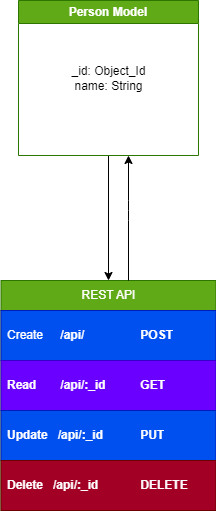

The diagram above was exported from draw.io. Its source (the exported page's mxGraphModel, read from the mxfile embedded in the PNG):
<mxGraphModel dx="826" dy="650" grid="1" gridSize="10" guides="1" tooltips="1" connect="1" arrows="1" fold="1" page="1" pageScale="1" pageWidth="850" pageHeight="1100" math="0" shadow="0">
  <root>
    <mxCell id="0" />
    <mxCell id="1" parent="0" />
    <mxCell id="6" value="REST API" style="swimlane;fontStyle=0;childLayout=stackLayout;horizontal=1;startSize=30;horizontalStack=0;resizeParent=1;resizeParentMax=0;resizeLast=0;collapsible=1;marginBottom=0;whiteSpace=wrap;html=1;fillColor=#60a917;fontColor=#ffffff;strokeColor=#2D7600;rounded=0;" parent="1" vertex="1">
      <mxGeometry x="282.5" y="320" width="215" height="230" as="geometry" />
    </mxCell>
    <mxCell id="14" value="" style="edgeStyle=none;html=1;" parent="6" source="7" target="9" edge="1">
      <mxGeometry relative="1" as="geometry" />
    </mxCell>
    <mxCell id="7" value="Create&lt;span style=&quot;white-space: pre;&quot;&gt;&#09;&lt;/span&gt;/&lt;b&gt;api/&lt;/b&gt;&amp;nbsp; &amp;nbsp; &amp;nbsp; &amp;nbsp;&lt;span style=&quot;white-space: pre;&quot;&gt;&#09;&lt;/span&gt;&lt;span style=&quot;white-space: pre;&quot;&gt;&#09;&lt;/span&gt;&lt;b&gt;POST&lt;/b&gt;" style="text;strokeColor=#001DBC;fillColor=#0050ef;align=left;verticalAlign=middle;spacingLeft=4;spacingRight=4;overflow=hidden;points=[[0,0.5],[1,0.5]];portConstraint=eastwest;rotatable=0;whiteSpace=wrap;html=1;fontColor=#ffffff;" parent="6" vertex="1">
      <mxGeometry y="30" width="215" height="50" as="geometry" />
    </mxCell>
    <mxCell id="8" value="&lt;span style=&quot;color: rgb(255, 255, 255);&quot;&gt;&lt;/span&gt;&lt;b style=&quot;color: rgb(255, 255, 255);&quot;&gt;Read&lt;span style=&quot;white-space: pre;&quot;&gt;&#09;&lt;/span&gt;/api/:_id&lt;/b&gt;&lt;span style=&quot;color: rgb(255, 255, 255);&quot;&gt;&amp;nbsp; &amp;nbsp; &amp;nbsp; &amp;nbsp;&lt;span style=&quot;white-space: pre;&quot;&gt;&#09;&lt;/span&gt;&lt;b&gt;GET&lt;/b&gt;&lt;/span&gt;" style="text;strokeColor=#3700CC;fillColor=#6a00ff;align=left;verticalAlign=middle;spacingLeft=4;spacingRight=4;overflow=hidden;points=[[0,0.5],[1,0.5]];portConstraint=eastwest;rotatable=0;whiteSpace=wrap;html=1;fontColor=#ffffff;" parent="6" vertex="1">
      <mxGeometry y="80" width="215" height="50" as="geometry" />
    </mxCell>
    <mxCell id="9" value="&lt;b style=&quot;color: rgb(255, 255, 255);&quot;&gt;&lt;span style=&quot;&quot;&gt;Update&amp;nbsp; &amp;nbsp;&lt;/span&gt;/api/:_id&lt;/b&gt;&lt;span style=&quot;color: rgb(255, 255, 255);&quot;&gt;&amp;nbsp; &amp;nbsp; &amp;nbsp; &amp;nbsp;&lt;span style=&quot;&quot;&gt;&#09;&lt;span style=&quot;white-space: pre;&quot;&gt;&#09;&lt;/span&gt;&lt;b&gt;PUT&lt;/b&gt;&lt;/span&gt;&lt;/span&gt;" style="text;strokeColor=#001DBC;fillColor=#0050ef;align=left;verticalAlign=middle;spacingLeft=4;spacingRight=4;overflow=hidden;points=[[0,0.5],[1,0.5]];portConstraint=eastwest;rotatable=0;whiteSpace=wrap;html=1;fontColor=#ffffff;" parent="6" vertex="1">
      <mxGeometry y="130" width="215" height="50" as="geometry" />
    </mxCell>
    <mxCell id="15" value="&lt;b style=&quot;color: rgb(255, 255, 255);&quot;&gt;&lt;span style=&quot;&quot;&gt;Delete&amp;nbsp; &amp;nbsp;&lt;/span&gt;/api/:_id&lt;/b&gt;&lt;span style=&quot;color: rgb(255, 255, 255);&quot;&gt;&amp;nbsp; &amp;nbsp; &amp;nbsp; &amp;nbsp;&lt;span style=&quot;&quot;&gt;&#09;&lt;span style=&quot;white-space: pre;&quot;&gt;&#09;&lt;/span&gt;&lt;b&gt;DELETE&lt;/b&gt;&lt;/span&gt;&lt;/span&gt;" style="text;strokeColor=#6F0000;fillColor=#a20025;align=left;verticalAlign=middle;spacingLeft=4;spacingRight=4;overflow=hidden;points=[[0,0.5],[1,0.5]];portConstraint=eastwest;rotatable=0;whiteSpace=wrap;html=1;fontColor=#ffffff;" parent="6" vertex="1">
      <mxGeometry y="180" width="215" height="50" as="geometry" />
    </mxCell>
    <mxCell id="21" style="edgeStyle=none;html=1;exitX=0.5;exitY=1;exitDx=0;exitDy=0;entryX=0.5;entryY=0;entryDx=0;entryDy=0;fontColor=#000000;verticalAlign=middle;horizontal=1;" parent="1" source="16" target="6" edge="1">
      <mxGeometry relative="1" as="geometry" />
    </mxCell>
    <mxCell id="16" value="Person Model" style="swimlane;whiteSpace=wrap;html=1;rounded=0;fillColor=#60a917;fontColor=#ffffff;strokeColor=#2D7600;gradientColor=none;swimlaneFillColor=default;shadow=0;fillStyle=auto;labelBackgroundColor=none;" parent="1" vertex="1">
      <mxGeometry x="300" y="40" width="180" height="155" as="geometry" />
    </mxCell>
    <mxCell id="17" value="&lt;span style=&quot;text-align: left;&quot;&gt;_id: Object_Id&lt;br&gt;name: String&lt;br&gt;&lt;/span&gt;" style="text;html=1;align=center;verticalAlign=middle;resizable=0;points=[];autosize=1;strokeColor=none;fillColor=none;labelBackgroundColor=#FFFFFF;fontColor=#000000;" parent="16" vertex="1">
      <mxGeometry x="40" y="57.5" width="100" height="40" as="geometry" />
    </mxCell>
    <mxCell id="22" style="edgeStyle=none;html=1;exitX=0.5;exitY=1;exitDx=0;exitDy=0;entryX=0.5;entryY=0;entryDx=0;entryDy=0;fontColor=#000000;verticalAlign=middle;horizontal=1;" parent="1" edge="1">
      <mxGeometry relative="1" as="geometry">
        <mxPoint x="410" y="320" as="sourcePoint" />
        <mxPoint x="410" y="195" as="targetPoint" />
        <Array as="points">
          <mxPoint x="410" y="250" />
        </Array>
      </mxGeometry>
    </mxCell>
  </root>
</mxGraphModel>